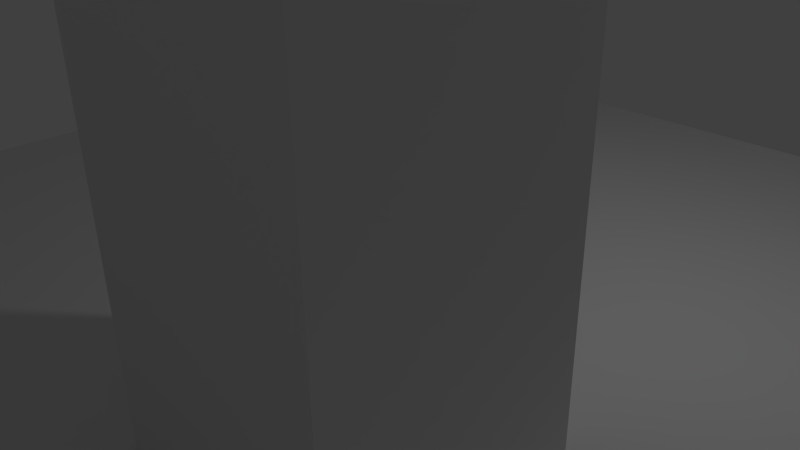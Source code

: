 # Source: untitled.blend  (saved by Blender 2.72.0; exported with 4.5.12 LTS)
import bpy
from mathutils import Matrix  # noqa: F401  (used for matrix-valued properties, if any)

bpy.ops.wm.read_factory_settings(use_empty=True)
scene = bpy.context.scene
scene.name = 'Scene'

# ---- collections
col_collection_1 = bpy.data.collections.new('Collection 1'); scene.collection.children.link(col_collection_1)

# ---- materials (node trees are filled in below, after node groups)
mat_material = bpy.data.materials.new('Material')
mat_material.alpha_threshold = 0.0
mat_material.use_transparent_shadow = False
mat_material.roughness = 0.5
mat_material.line_color = (0.0, 0.0, 0.0, 1.0)
mat_material_001 = bpy.data.materials.new('Material.001')
mat_material_001.alpha_threshold = 0.0
mat_material_001.use_transparent_shadow = False
mat_material_001.roughness = 0.5

# ---- material node trees

# ---- world
world_world = bpy.data.worlds.new('World'); scene.world = world_world
world_world.color = (0.05088, 0.05088, 0.05088)
world_world.use_sun_shadow = False
world_world.sun_shadow_jitter_overblur = 0.0
world_world.cycles.sampling_method = 'MANUAL'
world_world.cycles.sample_map_resolution = 256

# ---- cameras
cam_camera = bpy.data.cameras.new('Camera')
cam_camera.clip_end = 100.0
cam_camera.lens = 35.0
cam_camera.sensor_width = 32.0
cam_camera.sensor_height = 18.0
cam_camera.ortho_scale = 7.314
cam_camera.dof.focus_distance = 0.0
cam_camera.dof.aperture_fstop = 128.0

# ---- lights
light_lamp = bpy.data.lights.new('Lamp', 'POINT')
light_lamp.transmission_factor = 0.0
light_lamp.cutoff_distance = 30.0
light_lamp.energy = 100.0
light_lamp.shadow_buffer_clip_start = 1.001
light_lamp.shadow_soft_size = 0.1
light_lamp.shadow_maximum_resolution = 0.006
light_lamp.use_absolute_resolution = True
light_lamp.cycles.use_multiple_importance_sampling = False

# ---- meshes
me_cube = bpy.data.meshes.new('Cube')
me_cube.from_pydata([(6.764, 6.764, -0.1236), (6.764, -6.764, -0.1236), (-6.764, -6.764, -0.1236), (-6.764, 6.764, -0.1236), (6.764, 6.764, 0.1236), (6.764, -6.764, 0.1236), (-6.764, -6.764, 0.1236), (-6.764, 6.764, 0.1236), (6.764, 4.059, -0.1236), (6.764, 1.353, -0.1236), (6.764, -1.353, -0.1236), (6.764, -4.059, -0.1236), (-6.764, -4.059, -0.1236), (-6.764, -1.353, -0.1236), (-6.764, 1.353, -0.1236), (-6.764, 4.059, -0.1236), (6.764, 4.059, 0.1236), (6.764, 1.353, 0.1236), (6.764, -1.353, 0.1236), (6.764, -4.059, 0.1236), (-6.764, -4.059, 0.1236), (-6.764, -1.353, 0.1236), (-6.764, 1.353, 0.1236), (-6.764, 4.059, 0.1236), (4.059, 6.764, -0.1236), (1.353, 6.764, -0.1236), (-1.353, 6.764, -0.1236), (-4.059, 6.764, -0.1236), (4.059, -6.764, -0.1236), (1.353, -6.764, -0.1236), (-1.353, -6.764, -0.1236), (-4.059, -6.764, -0.1236), (4.059, 6.764, 0.1236), (1.353, 6.764, 0.1236), (-1.353, 6.764, 0.1236), (-4.059, 6.764, 0.1236), (4.059, -6.764, 0.1236), (1.353, -6.764, 0.1236), (-1.353, -6.764, 0.1236), (-4.059, -6.764, 0.1236), (4.059, 4.059, -0.1236), (1.353, 4.059, -0.1236), (-1.353, 4.059, -0.1236), (-4.059, 4.059, -0.1236), (4.059, 1.353, -0.1236), (1.353, 1.353, -0.1236), (-1.353, 1.353, -0.1236), (-4.059, 1.353, -0.1236), (4.059, -1.353, -0.1236), (1.353, -1.353, -0.1236), (-1.353, -1.353, -0.1236), (-4.059, -1.353, -0.1236), (4.059, -4.059, -0.1236), (1.353, -4.059, -0.1236), (-1.353, -4.059, -0.1236), (-4.059, -4.059, -0.1236), (-4.059, 4.059, 0.1236), (-1.353, 4.059, 0.1236), (1.353, 4.059, 0.1236), (4.059, 4.059, 0.1236), (-4.059, 1.353, 0.1236), (-1.353, 1.353, 0.1236), (1.353, 1.353, 0.1236), (4.059, 1.353, 0.1236), (-4.059, -1.353, 0.1236), (-1.353, -1.353, 0.1236), (1.353, -1.353, 0.1236), (4.059, -1.353, 0.1236), (-4.059, -4.059, 0.1236), (-1.353, -4.059, 0.1236), (1.353, -4.059, 0.1236), (4.059, -4.059, 0.1236), (1.353, -1.353, 5.766), (4.059, -1.353, 5.766), (1.353, -4.059, 5.766), (4.059, -4.059, 5.766), (-4.059, 4.059, 6.106), (-1.353, 4.059, 6.106), (-4.059, 1.353, 6.106), (-1.353, 1.353, 6.106)], [], [(55, 31, 2, 12), (68, 20, 6, 39), (11, 19, 5, 1), (31, 39, 6, 2), (15, 23, 7, 3), (35, 27, 3, 7), (27, 43, 15, 3), (43, 47, 14, 15), (47, 51, 13, 14), (51, 55, 12, 13), (35, 7, 23, 56), (56, 23, 22, 60), (60, 22, 21, 64), (64, 21, 20, 68), (0, 4, 16, 8), (8, 16, 17, 9), (9, 17, 18, 10), (10, 18, 19, 11), (2, 6, 20, 12), (12, 20, 21, 13), (13, 21, 22, 14), (14, 22, 23, 15), (11, 1, 28, 52), (52, 28, 29, 53), (53, 29, 30, 54), (54, 30, 31, 55), (19, 71, 36, 5), (71, 70, 37, 36), (70, 69, 38, 37), (69, 68, 39, 38), (1, 5, 36, 28), (28, 36, 37, 29), (29, 37, 38, 30), (30, 38, 39, 31), (4, 0, 24, 32), (32, 24, 25, 33), (33, 25, 26, 34), (34, 26, 27, 35), (0, 8, 40, 24), (24, 40, 41, 25), (25, 41, 42, 26), (26, 42, 43, 27), (8, 9, 44, 40), (40, 44, 45, 41), (41, 45, 46, 42), (42, 46, 47, 43), (9, 10, 48, 44), (44, 48, 49, 45), (45, 49, 50, 46), (46, 50, 51, 47), (10, 11, 52, 48), (48, 52, 53, 49), (49, 53, 54, 50), (50, 54, 55, 51), (4, 32, 59, 16), (32, 33, 58, 59), (33, 34, 57, 58), (34, 35, 56, 57), (16, 59, 63, 17), (59, 58, 62, 63), (58, 57, 61, 62), (56, 60, 78, 76), (17, 63, 67, 18), (63, 62, 66, 67), (62, 61, 65, 66), (61, 60, 64, 65), (18, 67, 71, 19), (66, 70, 74, 72), (66, 65, 69, 70), (65, 64, 68, 69), (73, 72, 74, 75), (71, 67, 73, 75), (70, 71, 75, 74), (67, 66, 72, 73), (77, 76, 78, 79), (61, 57, 77, 79), (60, 61, 79, 78), (57, 56, 76, 77)])
me_cube.polygons.foreach_set('material_index', [0, 0, 0, 0, 0, 0, 0, 0, 0, 0, 0, 0, 0, 0, 0, 0, 0, 0, 0, 0, 0, 0, 0, 0, 0, 0, 0, 0, 0, 0, 0, 0, 0, 0, 0, 0, 0, 0, 0, 0, 0, 0, 0, 0, 0, 0, 0, 0, 0, 0, 0, 0, 0, 0, 0, 0, 0, 0, 0, 0, 0, 0, 0, 0, 0, 0, 0, 0, 0, 0, 0, 0, 0, 0, 0, 1, 0, 0])
_uv = me_cube.uv_layers.new(name='UVMap')
_uv.uv.foreach_set('vector', [0.4707, 0.4707, 0.4707, -0.8821, -0.8821, -0.8821, -0.8821, 0.4707, 0.2003, 0.2001, 0.0003758, 0.2, 0.0004448, 9.998e-05, 0.2003, 0.0001689, 0.4707, 0.4382, 0.4707, 0.5618, -0.8821, 0.5618, -0.8821, 0.4382, 0.4707, 0.4382, 0.4707, 0.5618, -0.8821, 0.5618, -0.8821, 0.4382, 0.5293, 0.4382, 0.5293, 0.5618, 1.882, 0.5618, 1.882, 0.4382, 0.4707, 0.5618, 0.4707, 0.4382, -0.8821, 0.4382, -0.8821, 0.5618, 0.4707, 0.8821, 0.4707, -0.4707, -0.8821, -0.4707, -0.8821, 0.8821, 0.4707, 0.5293, 0.4707, -0.8236, -0.8821, -0.8236, -0.8821, 0.5293, 0.4707, 0.1764, 0.4707, -1.176, -0.8821, -1.176, -0.8821, 0.1764, 0.4707, 0.8236, 0.4707, -0.5293, -0.8821, -0.5293, -0.8821, 0.8236, 0.2, 0.9996, 9.998e-05, 0.9996, 0.0001689, 0.7997, 0.2001, 0.7997, 0.2001, 0.7997, 0.0001689, 0.7997, 0.0002379, 0.5998, 0.2001, 0.5998, 0.2001, 0.5998, 0.0002379, 0.5998, 0.0003069, 0.3999, 0.2002, 0.4, 0.2002, 0.4, 0.0003069, 0.3999, 0.0003758, 0.2, 0.2003, 0.2001, 0.8821, 0.4382, 0.8821, 0.5618, -0.4707, 0.5618, -0.4707, 0.4382, 0.5293, 0.4382, 0.5293, 0.5618, -0.8236, 0.5618, -0.8236, 0.4382, 0.1764, 0.4382, 0.1764, 0.5618, -1.176, 0.5618, -1.176, 0.4382, 0.8236, 0.4382, 0.8236, 0.5618, -0.5293, 0.5618, -0.5293, 0.4382, 0.1179, 0.4382, 0.1179, 0.5618, 1.471, 0.5618, 1.471, 0.4382, 0.4707, 0.4382, 0.4707, 0.5618, 1.824, 0.5618, 1.824, 0.4382, 0.8236, 0.4382, 0.8236, 0.5618, 2.176, 0.5618, 2.176, 0.4382, 0.1764, 0.4382, 0.1764, 0.5618, 1.529, 0.5618, 1.529, 0.4382, 0.8821, 0.4707, 0.8821, -0.8821, -0.4707, -0.8821, -0.4707, 0.4707, 0.5293, 0.4707, 0.5293, -0.8821, -0.8236, -0.8821, -0.8236, 0.4707, 0.1764, 0.4707, 0.1764, -0.8821, -1.176, -0.8821, -1.176, 0.4707, 0.8236, 0.4707, 0.8236, -0.8821, -0.5293, -0.8821, -0.5293, 0.4707, 0.9998, 0.2003, 0.7999, 0.2003, 0.8, 0.0003756, 0.9999, 0.0004445, 0.7999, 0.2003, 0.6, 0.2002, 0.6001, 0.0003067, 0.8, 0.0003756, 0.6, 0.2002, 0.4002, 0.2001, 0.4002, 0.0002378, 0.6001, 0.0003067, 0.4002, 0.2001, 0.2003, 0.2001, 0.2003, 0.0001689, 0.4002, 0.0002378, 0.8821, 0.4382, 0.8821, 0.5618, -0.4707, 0.5618, -0.4707, 0.4382, 0.5293, 0.4382, 0.5293, 0.5618, -0.8236, 0.5618, -0.8236, 0.4382, 0.1764, 0.4382, 0.1764, 0.5618, -1.176, 0.5618, -1.176, 0.4382, 0.8236, 0.4382, 0.8236, 0.5618, -0.5293, 0.5618, -0.5293, 0.4382, 0.8821, 0.5618, 0.8821, 0.4382, -0.4707, 0.4382, -0.4707, 0.5618, 0.5293, 0.5618, 0.5293, 0.4382, -0.8236, 0.4382, -0.8236, 0.5618, 0.1764, 0.5618, 0.1764, 0.4382, -1.176, 0.4382, -1.176, 0.5618, 0.8236, 0.5618, 0.8236, 0.4382, -0.5293, 0.4382, -0.5293, 0.5618, 0.8821, 0.8821, 0.8821, -0.4707, -0.4707, -0.4707, -0.4707, 0.8821, 0.5293, 0.8821, 0.5293, -0.4707, -0.8236, -0.4707, -0.8236, 0.8821, 0.1764, 0.8821, 0.1764, -0.4707, -1.176, -0.4707, -1.176, 0.8821, 0.8236, 0.8821, 0.8236, -0.4707, -0.5293, -0.4707, -0.5293, 0.8821, 0.8821, 0.5293, 0.8821, -0.8236, -0.4707, -0.8236, -0.4707, 0.5293, 0.5293, 0.5293, 0.5293, -0.8236, -0.8236, -0.8236, -0.8236, 0.5293, 0.1764, 0.5293, 0.1764, -0.8236, -1.176, -0.8236, -1.176, 0.5293, 0.8236, 0.5293, 0.8236, -0.8236, -0.5293, -0.8236, -0.5293, 0.5293, 0.8821, 0.1764, 0.8821, -1.176, -0.4707, -1.176, -0.4707, 0.1764, 0.5293, 0.1764, 0.5293, -1.176, -0.8236, -1.176, -0.8236, 0.1764, 0.1764, 0.1764, 0.1764, -1.176, -1.176, -1.176, -1.176, 0.1764, 0.8236, 0.1764, 0.8236, -1.176, -0.5293, -1.176, -0.5293, 0.1764, 0.8821, 0.8236, 0.8821, -0.5293, -0.4707, -0.5293, -0.4707, 0.8236, 0.5293, 0.8236, 0.5293, -0.5293, -0.8236, -0.5293, -0.8236, 0.8236, 0.1764, 0.8236, 0.1764, -0.5293, -1.176, -0.5293, -1.176, 0.8236, 0.8236, 0.8236, 0.8236, -0.5293, -0.5293, -0.5293, -0.5293, 0.8236, 0.9996, 0.9999, 0.7997, 0.9998, 0.7997, 0.7999, 0.9996, 0.8, 0.7997, 0.9998, 0.5998, 0.9998, 0.5998, 0.7999, 0.7997, 0.7999, 0.5998, 0.9998, 0.3999, 0.9997, 0.4, 0.7998, 0.5998, 0.7999, 0.3999, 0.9997, 0.2, 0.9996, 0.2001, 0.7997, 0.4, 0.7998, 0.9996, 0.8, 0.7997, 0.7999, 0.7998, 0.6, 0.9997, 0.6001, 0.7997, 0.7999, 0.5998, 0.7999, 0.5999, 0.6, 0.7998, 0.6, 0.5998, 0.7999, 0.4, 0.7998, 0.4, 0.5999, 0.5999, 0.6, 0.5293, 0.5618, -0.8236, 0.5618, -0.8236, 3.553, 0.5293, 3.553, 0.9997, 0.6001, 0.7998, 0.6, 0.7999, 0.4002, 0.9998, 0.4002, 0.7998, 0.6, 0.5999, 0.6, 0.6, 0.4001, 0.7999, 0.4002, 0.5999, 0.6, 0.4, 0.5999, 0.4001, 0.4, 0.6, 0.4001, 0.4, 0.5999, 0.2001, 0.5998, 0.2002, 0.4, 0.4001, 0.4, 0.9998, 0.4002, 0.7999, 0.4002, 0.7999, 0.2003, 0.9998, 0.2003, 0.8236, 0.5618, -0.5293, 0.5618, -0.5293, 3.383, 0.8236, 3.383, 0.6, 0.4001, 0.4001, 0.4, 0.4002, 0.2001, 0.6, 0.2002, 0.4001, 0.4, 0.2002, 0.4, 0.2003, 0.2001, 0.4002, 0.2001, 0.5293, 0.8236, -0.8236, 0.8236, -0.8236, -0.5293, 0.5293, -0.5293, 0.4707, 0.5618, 1.824, 0.5618, 1.824, 3.383, 0.4707, 3.383, 0.1764, 0.5618, 1.529, 0.5618, 1.529, 3.383, 0.1764, 3.383, 0.5293, 0.5618, -0.8236, 0.5618, -0.8236, 3.383, 0.5293, 3.383, 0.8236, 0.5293, -0.5293, 0.5293, -0.5293, -0.8236, 0.8236, -0.8236, 0.1764, 0.5618, 1.529, 0.5618, 1.529, 3.553, 0.1764, 3.553, 0.4707, 0.5618, 1.824, 0.5618, 1.824, 3.553, 0.4707, 3.553, 0.8236, 0.5618, -0.5293, 0.5618, -0.5293, 3.553, 0.8236, 3.553])
me_cube.materials.append(mat_material)
me_cube.materials.append(mat_material_001)
me_cube.use_remesh_preserve_volume = False
me_cube.use_remesh_preserve_attributes = False
me_cube.use_mirror_vertex_groups = False
me_cube.update()

# ---- objects
ob_cube = bpy.data.objects.new('Cube', me_cube)
ob_lamp = bpy.data.objects.new('Lamp', light_lamp)
ob_camera = bpy.data.objects.new('Camera', cam_camera)

# ---- transforms, parenting, visibility, modifiers, constraints
ob_cube.location = (0.0, 0.0, 0.0)
ob_cube.lock_rotations_4d = False
ob_cube.empty_display_type = 'ARROWS'
ob_cube.lineart.crease_threshold = 0.0
ob_lamp.location = (4.076, 1.005, 5.904)
ob_lamp.rotation_euler = (0.6503, 0.05522, 1.866)
ob_lamp.lock_rotations_4d = False
ob_lamp.empty_display_type = 'ARROWS'
ob_lamp.color = (0.0, 0.0, 0.0, 0.0)
ob_lamp.lineart.crease_threshold = 0.0
ob_camera.location = (7.481, -6.508, 5.344)
ob_camera.rotation_euler = (1.109, 0.01082, 0.8149)
ob_camera.lock_rotations_4d = False
ob_camera.empty_display_type = 'ARROWS'
ob_camera.color = (0.0, 0.0, 0.0, 0.0)
ob_camera.display_type = 'WIRE'
ob_camera.lineart.crease_threshold = 0.0

# ---- collection membership
col_collection_1.objects.link(ob_cube)
col_collection_1.objects.link(ob_lamp)
col_collection_1.objects.link(ob_camera)

# ---- scene / render settings (as saved in the file)
scene.camera = ob_camera
scene.frame_start = 1; scene.frame_end = 250; scene.frame_set(1)
scene.render.engine = 'BLENDER_EEVEE_NEXT'
scene.render.resolution_percentage = 50
scene.render.dither_intensity = 0.0
scene.cycles.use_denoising = False
scene.cycles.samples = 10
scene.cycles.sampling_pattern = 'TABULATED_SOBOL'
scene.cycles.light_sampling_threshold = 0.0
scene.cycles.use_adaptive_sampling = False
scene.cycles.use_light_tree = False
scene.cycles.blur_glossy = 0.0
scene.cycles.pixel_filter_type = 'GAUSSIAN'
scene.cycles.sample_clamp_indirect = 0.0
scene.view_settings.view_transform = 'Standard'
bpy.context.view_layer.update()
